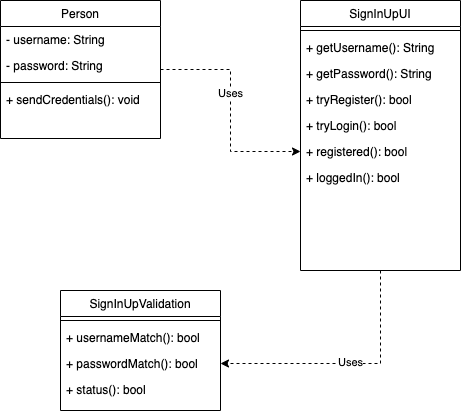

The diagram above was exported from draw.io. Its source (the exported page's mxGraphModel, read from the mxfile embedded in the PNG):
<mxGraphModel dx="1175" dy="556" grid="1" gridSize="10" guides="1" tooltips="1" connect="1" arrows="1" fold="1" page="1" pageScale="1" pageWidth="827" pageHeight="1169" math="0" shadow="0">
  <root>
    <mxCell id="WIyWlLk6GJQsqaUBKTNV-0" />
    <mxCell id="WIyWlLk6GJQsqaUBKTNV-1" parent="WIyWlLk6GJQsqaUBKTNV-0" />
    <mxCell id="LyZW7LOmegrhGefD36k5-18" style="edgeStyle=orthogonalEdgeStyle;rounded=0;orthogonalLoop=1;jettySize=auto;html=1;entryX=0;entryY=0.5;entryDx=0;entryDy=0;dashed=1;" parent="WIyWlLk6GJQsqaUBKTNV-1" source="zkfFHV4jXpPFQw0GAbJ--0" target="LyZW7LOmegrhGefD36k5-16" edge="1">
      <mxGeometry relative="1" as="geometry" />
    </mxCell>
    <mxCell id="LyZW7LOmegrhGefD36k5-19" value="Uses" style="edgeLabel;html=1;align=center;verticalAlign=middle;resizable=0;points=[];" parent="LyZW7LOmegrhGefD36k5-18" connectable="0" vertex="1">
      <mxGeometry x="-0.1622" y="-1" relative="1" as="geometry">
        <mxPoint as="offset" />
      </mxGeometry>
    </mxCell>
    <mxCell id="zkfFHV4jXpPFQw0GAbJ--0" value="Person" style="swimlane;fontStyle=0;align=center;verticalAlign=top;childLayout=stackLayout;horizontal=1;startSize=26;horizontalStack=0;resizeParent=1;resizeLast=0;collapsible=1;marginBottom=0;rounded=0;shadow=0;strokeWidth=1;" parent="WIyWlLk6GJQsqaUBKTNV-1" vertex="1">
      <mxGeometry x="220" y="120" width="160" height="138" as="geometry">
        <mxRectangle x="230" y="140" width="160" height="26" as="alternateBounds" />
      </mxGeometry>
    </mxCell>
    <mxCell id="zkfFHV4jXpPFQw0GAbJ--1" value="- username: String" style="text;align=left;verticalAlign=top;spacingLeft=4;spacingRight=4;overflow=hidden;rotatable=0;points=[[0,0.5],[1,0.5]];portConstraint=eastwest;" parent="zkfFHV4jXpPFQw0GAbJ--0" vertex="1">
      <mxGeometry y="26" width="160" height="26" as="geometry" />
    </mxCell>
    <mxCell id="zkfFHV4jXpPFQw0GAbJ--3" value="- password: String" style="text;align=left;verticalAlign=top;spacingLeft=4;spacingRight=4;overflow=hidden;rotatable=0;points=[[0,0.5],[1,0.5]];portConstraint=eastwest;rounded=0;shadow=0;html=0;" parent="zkfFHV4jXpPFQw0GAbJ--0" vertex="1">
      <mxGeometry y="52" width="160" height="26" as="geometry" />
    </mxCell>
    <mxCell id="zkfFHV4jXpPFQw0GAbJ--4" value="" style="line;html=1;strokeWidth=1;align=left;verticalAlign=middle;spacingTop=-1;spacingLeft=3;spacingRight=3;rotatable=0;labelPosition=right;points=[];portConstraint=eastwest;" parent="zkfFHV4jXpPFQw0GAbJ--0" vertex="1">
      <mxGeometry y="78" width="160" height="8" as="geometry" />
    </mxCell>
    <mxCell id="zkfFHV4jXpPFQw0GAbJ--5" value="+ sendCredentials(): void" style="text;align=left;verticalAlign=top;spacingLeft=4;spacingRight=4;overflow=hidden;rotatable=0;points=[[0,0.5],[1,0.5]];portConstraint=eastwest;" parent="zkfFHV4jXpPFQw0GAbJ--0" vertex="1">
      <mxGeometry y="86" width="160" height="26" as="geometry" />
    </mxCell>
    <mxCell id="LyZW7LOmegrhGefD36k5-28" style="edgeStyle=orthogonalEdgeStyle;rounded=0;orthogonalLoop=1;jettySize=auto;html=1;entryX=1;entryY=0.5;entryDx=0;entryDy=0;dashed=1;" parent="WIyWlLk6GJQsqaUBKTNV-1" source="LyZW7LOmegrhGefD36k5-8" target="LyZW7LOmegrhGefD36k5-23" edge="1">
      <mxGeometry relative="1" as="geometry" />
    </mxCell>
    <mxCell id="LyZW7LOmegrhGefD36k5-29" value="Uses" style="edgeLabel;html=1;align=center;verticalAlign=middle;resizable=0;points=[];" parent="LyZW7LOmegrhGefD36k5-28" connectable="0" vertex="1">
      <mxGeometry x="-0.0198" y="-2" relative="1" as="geometry">
        <mxPoint as="offset" />
      </mxGeometry>
    </mxCell>
    <mxCell id="LyZW7LOmegrhGefD36k5-8" value="SignInUpUI" style="swimlane;fontStyle=0;align=center;verticalAlign=top;childLayout=stackLayout;horizontal=1;startSize=26;horizontalStack=0;resizeParent=1;resizeLast=0;collapsible=1;marginBottom=0;rounded=0;shadow=0;strokeWidth=1;" parent="WIyWlLk6GJQsqaUBKTNV-1" vertex="1">
      <mxGeometry x="520" y="120" width="160" height="270" as="geometry">
        <mxRectangle x="230" y="140" width="160" height="26" as="alternateBounds" />
      </mxGeometry>
    </mxCell>
    <mxCell id="LyZW7LOmegrhGefD36k5-11" value="" style="line;html=1;strokeWidth=1;align=left;verticalAlign=middle;spacingTop=-1;spacingLeft=3;spacingRight=3;rotatable=0;labelPosition=right;points=[];portConstraint=eastwest;" parent="LyZW7LOmegrhGefD36k5-8" vertex="1">
      <mxGeometry y="26" width="160" height="8" as="geometry" />
    </mxCell>
    <mxCell id="LyZW7LOmegrhGefD36k5-12" value="+ getUsername(): String" style="text;align=left;verticalAlign=top;spacingLeft=4;spacingRight=4;overflow=hidden;rotatable=0;points=[[0,0.5],[1,0.5]];portConstraint=eastwest;" parent="LyZW7LOmegrhGefD36k5-8" vertex="1">
      <mxGeometry y="34" width="160" height="26" as="geometry" />
    </mxCell>
    <mxCell id="LyZW7LOmegrhGefD36k5-13" value="+ getPassword(): String" style="text;align=left;verticalAlign=top;spacingLeft=4;spacingRight=4;overflow=hidden;rotatable=0;points=[[0,0.5],[1,0.5]];portConstraint=eastwest;" parent="LyZW7LOmegrhGefD36k5-8" vertex="1">
      <mxGeometry y="60" width="160" height="26" as="geometry" />
    </mxCell>
    <mxCell id="LyZW7LOmegrhGefD36k5-14" value="+ tryRegister(): bool&#10;" style="text;align=left;verticalAlign=top;spacingLeft=4;spacingRight=4;overflow=hidden;rotatable=0;points=[[0,0.5],[1,0.5]];portConstraint=eastwest;" parent="LyZW7LOmegrhGefD36k5-8" vertex="1">
      <mxGeometry y="86" width="160" height="26" as="geometry" />
    </mxCell>
    <mxCell id="LyZW7LOmegrhGefD36k5-15" value="+ tryLogin(): bool&#10;" style="text;align=left;verticalAlign=top;spacingLeft=4;spacingRight=4;overflow=hidden;rotatable=0;points=[[0,0.5],[1,0.5]];portConstraint=eastwest;" parent="LyZW7LOmegrhGefD36k5-8" vertex="1">
      <mxGeometry y="112" width="160" height="26" as="geometry" />
    </mxCell>
    <mxCell id="LyZW7LOmegrhGefD36k5-16" value="+ registered(): bool&#10;" style="text;align=left;verticalAlign=top;spacingLeft=4;spacingRight=4;overflow=hidden;rotatable=0;points=[[0,0.5],[1,0.5]];portConstraint=eastwest;" parent="LyZW7LOmegrhGefD36k5-8" vertex="1">
      <mxGeometry y="138" width="160" height="26" as="geometry" />
    </mxCell>
    <mxCell id="LyZW7LOmegrhGefD36k5-17" value="+ loggedIn(): bool&#10;" style="text;align=left;verticalAlign=top;spacingLeft=4;spacingRight=4;overflow=hidden;rotatable=0;points=[[0,0.5],[1,0.5]];portConstraint=eastwest;" parent="LyZW7LOmegrhGefD36k5-8" vertex="1">
      <mxGeometry y="164" width="160" height="26" as="geometry" />
    </mxCell>
    <mxCell id="LyZW7LOmegrhGefD36k5-20" value="SignInUpValidation" style="swimlane;fontStyle=0;align=center;verticalAlign=top;childLayout=stackLayout;horizontal=1;startSize=26;horizontalStack=0;resizeParent=1;resizeLast=0;collapsible=1;marginBottom=0;rounded=0;shadow=0;strokeWidth=1;" parent="WIyWlLk6GJQsqaUBKTNV-1" vertex="1">
      <mxGeometry x="280" y="410" width="160" height="120" as="geometry">
        <mxRectangle x="230" y="140" width="160" height="26" as="alternateBounds" />
      </mxGeometry>
    </mxCell>
    <mxCell id="LyZW7LOmegrhGefD36k5-21" value="" style="line;html=1;strokeWidth=1;align=left;verticalAlign=middle;spacingTop=-1;spacingLeft=3;spacingRight=3;rotatable=0;labelPosition=right;points=[];portConstraint=eastwest;" parent="LyZW7LOmegrhGefD36k5-20" vertex="1">
      <mxGeometry y="26" width="160" height="8" as="geometry" />
    </mxCell>
    <mxCell id="LyZW7LOmegrhGefD36k5-22" value="+ usernameMatch(): bool" style="text;align=left;verticalAlign=top;spacingLeft=4;spacingRight=4;overflow=hidden;rotatable=0;points=[[0,0.5],[1,0.5]];portConstraint=eastwest;" parent="LyZW7LOmegrhGefD36k5-20" vertex="1">
      <mxGeometry y="34" width="160" height="26" as="geometry" />
    </mxCell>
    <mxCell id="LyZW7LOmegrhGefD36k5-23" value="+ passwordMatch(): bool" style="text;align=left;verticalAlign=top;spacingLeft=4;spacingRight=4;overflow=hidden;rotatable=0;points=[[0,0.5],[1,0.5]];portConstraint=eastwest;" parent="LyZW7LOmegrhGefD36k5-20" vertex="1">
      <mxGeometry y="60" width="160" height="26" as="geometry" />
    </mxCell>
    <mxCell id="LyZW7LOmegrhGefD36k5-24" value="+ status(): bool&#10;" style="text;align=left;verticalAlign=top;spacingLeft=4;spacingRight=4;overflow=hidden;rotatable=0;points=[[0,0.5],[1,0.5]];portConstraint=eastwest;" parent="LyZW7LOmegrhGefD36k5-20" vertex="1">
      <mxGeometry y="86" width="160" height="26" as="geometry" />
    </mxCell>
  </root>
</mxGraphModel>